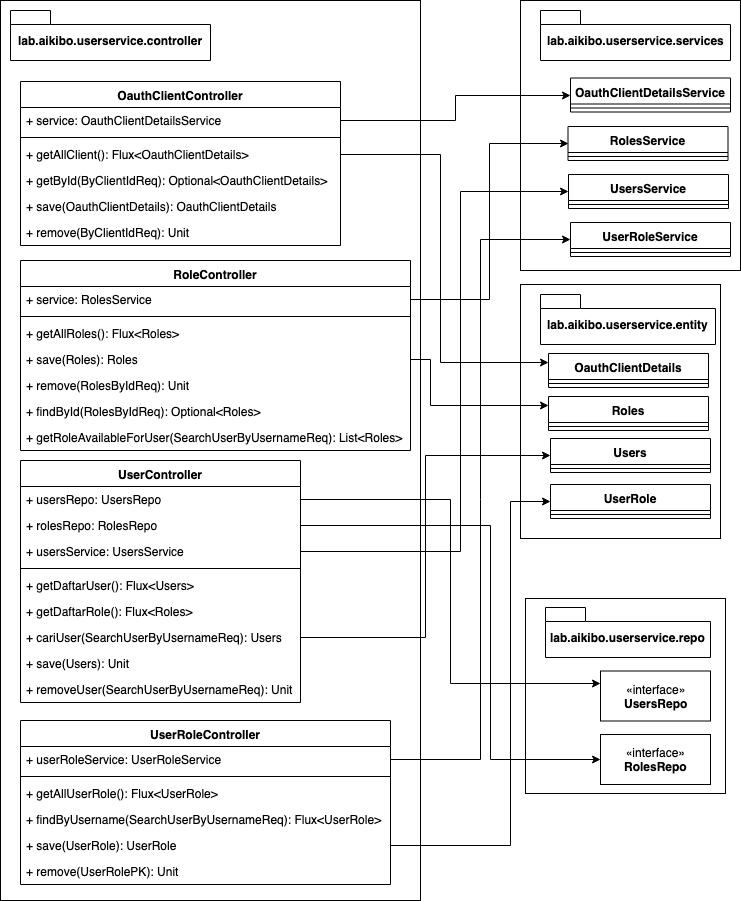

The diagram above was exported from draw.io. Its source (the exported page's mxGraphModel, read from the mxfile embedded in the PNG):
<mxGraphModel dx="918" dy="576" grid="1" gridSize="10" guides="1" tooltips="1" connect="1" arrows="1" fold="1" page="1" pageScale="1" pageWidth="850" pageHeight="1100" math="0" shadow="0">
  <root>
    <mxCell id="DzM-etyamxbakMJpvXOi-0" />
    <mxCell id="DzM-etyamxbakMJpvXOi-1" parent="DzM-etyamxbakMJpvXOi-0" />
    <mxCell id="DzM-etyamxbakMJpvXOi-2" value="" style="rounded=0;whiteSpace=wrap;html=1;" vertex="1" parent="DzM-etyamxbakMJpvXOi-1">
      <mxGeometry x="20" y="20" width="420" height="900" as="geometry" />
    </mxCell>
    <mxCell id="DzM-etyamxbakMJpvXOi-3" value="lab.aikibo.userservice.controller" style="shape=folder;fontStyle=1;spacingTop=10;tabWidth=40;tabHeight=14;tabPosition=left;html=1;" vertex="1" parent="DzM-etyamxbakMJpvXOi-1">
      <mxGeometry x="30" y="30" width="200" height="50" as="geometry" />
    </mxCell>
    <mxCell id="DzM-etyamxbakMJpvXOi-4" value="OauthClientController" style="swimlane;fontStyle=1;align=center;verticalAlign=top;childLayout=stackLayout;horizontal=1;startSize=26;horizontalStack=0;resizeParent=1;resizeParentMax=0;resizeLast=0;collapsible=1;marginBottom=0;" vertex="1" parent="DzM-etyamxbakMJpvXOi-1">
      <mxGeometry x="40" y="101" width="320" height="164" as="geometry" />
    </mxCell>
    <mxCell id="DzM-etyamxbakMJpvXOi-5" value="+ service: OauthClientDetailsService" style="text;strokeColor=none;fillColor=none;align=left;verticalAlign=top;spacingLeft=4;spacingRight=4;overflow=hidden;rotatable=0;points=[[0,0.5],[1,0.5]];portConstraint=eastwest;" vertex="1" parent="DzM-etyamxbakMJpvXOi-4">
      <mxGeometry y="26" width="320" height="26" as="geometry" />
    </mxCell>
    <mxCell id="DzM-etyamxbakMJpvXOi-6" value="" style="line;strokeWidth=1;fillColor=none;align=left;verticalAlign=middle;spacingTop=-1;spacingLeft=3;spacingRight=3;rotatable=0;labelPosition=right;points=[];portConstraint=eastwest;" vertex="1" parent="DzM-etyamxbakMJpvXOi-4">
      <mxGeometry y="52" width="320" height="8" as="geometry" />
    </mxCell>
    <mxCell id="DzM-etyamxbakMJpvXOi-7" value="+ getAllClient(): Flux&lt;OauthClientDetails&gt;" style="text;strokeColor=none;fillColor=none;align=left;verticalAlign=top;spacingLeft=4;spacingRight=4;overflow=hidden;rotatable=0;points=[[0,0.5],[1,0.5]];portConstraint=eastwest;" vertex="1" parent="DzM-etyamxbakMJpvXOi-4">
      <mxGeometry y="60" width="320" height="26" as="geometry" />
    </mxCell>
    <mxCell id="DzM-etyamxbakMJpvXOi-8" value="+ getById(ByClientIdReq): Optional&lt;OauthClientDetails&gt;" style="text;strokeColor=none;fillColor=none;align=left;verticalAlign=top;spacingLeft=4;spacingRight=4;overflow=hidden;rotatable=0;points=[[0,0.5],[1,0.5]];portConstraint=eastwest;" vertex="1" parent="DzM-etyamxbakMJpvXOi-4">
      <mxGeometry y="86" width="320" height="26" as="geometry" />
    </mxCell>
    <mxCell id="DzM-etyamxbakMJpvXOi-9" value="+ save(OauthClientDetails): OauthClientDetails" style="text;strokeColor=none;fillColor=none;align=left;verticalAlign=top;spacingLeft=4;spacingRight=4;overflow=hidden;rotatable=0;points=[[0,0.5],[1,0.5]];portConstraint=eastwest;" vertex="1" parent="DzM-etyamxbakMJpvXOi-4">
      <mxGeometry y="112" width="320" height="26" as="geometry" />
    </mxCell>
    <mxCell id="DzM-etyamxbakMJpvXOi-10" value="+ remove(ByClientIdReq): Unit" style="text;strokeColor=none;fillColor=none;align=left;verticalAlign=top;spacingLeft=4;spacingRight=4;overflow=hidden;rotatable=0;points=[[0,0.5],[1,0.5]];portConstraint=eastwest;" vertex="1" parent="DzM-etyamxbakMJpvXOi-4">
      <mxGeometry y="138" width="320" height="26" as="geometry" />
    </mxCell>
    <mxCell id="DzM-etyamxbakMJpvXOi-11" value="RoleController" style="swimlane;fontStyle=1;align=center;verticalAlign=top;childLayout=stackLayout;horizontal=1;startSize=26;horizontalStack=0;resizeParent=1;resizeParentMax=0;resizeLast=0;collapsible=1;marginBottom=0;" vertex="1" parent="DzM-etyamxbakMJpvXOi-1">
      <mxGeometry x="40" y="280" width="390" height="190" as="geometry" />
    </mxCell>
    <mxCell id="DzM-etyamxbakMJpvXOi-12" value="+ service: RolesService" style="text;strokeColor=none;fillColor=none;align=left;verticalAlign=top;spacingLeft=4;spacingRight=4;overflow=hidden;rotatable=0;points=[[0,0.5],[1,0.5]];portConstraint=eastwest;" vertex="1" parent="DzM-etyamxbakMJpvXOi-11">
      <mxGeometry y="26" width="390" height="26" as="geometry" />
    </mxCell>
    <mxCell id="DzM-etyamxbakMJpvXOi-13" value="" style="line;strokeWidth=1;fillColor=none;align=left;verticalAlign=middle;spacingTop=-1;spacingLeft=3;spacingRight=3;rotatable=0;labelPosition=right;points=[];portConstraint=eastwest;" vertex="1" parent="DzM-etyamxbakMJpvXOi-11">
      <mxGeometry y="52" width="390" height="8" as="geometry" />
    </mxCell>
    <mxCell id="DzM-etyamxbakMJpvXOi-14" value="+ getAllRoles(): Flux&lt;Roles&gt;" style="text;strokeColor=none;fillColor=none;align=left;verticalAlign=top;spacingLeft=4;spacingRight=4;overflow=hidden;rotatable=0;points=[[0,0.5],[1,0.5]];portConstraint=eastwest;" vertex="1" parent="DzM-etyamxbakMJpvXOi-11">
      <mxGeometry y="60" width="390" height="26" as="geometry" />
    </mxCell>
    <mxCell id="DzM-etyamxbakMJpvXOi-15" value="+ save(Roles): Roles" style="text;strokeColor=none;fillColor=none;align=left;verticalAlign=top;spacingLeft=4;spacingRight=4;overflow=hidden;rotatable=0;points=[[0,0.5],[1,0.5]];portConstraint=eastwest;" vertex="1" parent="DzM-etyamxbakMJpvXOi-11">
      <mxGeometry y="86" width="390" height="26" as="geometry" />
    </mxCell>
    <mxCell id="DzM-etyamxbakMJpvXOi-16" value="+ remove(RolesByIdReq): Unit" style="text;strokeColor=none;fillColor=none;align=left;verticalAlign=top;spacingLeft=4;spacingRight=4;overflow=hidden;rotatable=0;points=[[0,0.5],[1,0.5]];portConstraint=eastwest;" vertex="1" parent="DzM-etyamxbakMJpvXOi-11">
      <mxGeometry y="112" width="390" height="26" as="geometry" />
    </mxCell>
    <mxCell id="DzM-etyamxbakMJpvXOi-17" value="+ findById(RolesByIdReq): Optional&lt;Roles&gt;" style="text;strokeColor=none;fillColor=none;align=left;verticalAlign=top;spacingLeft=4;spacingRight=4;overflow=hidden;rotatable=0;points=[[0,0.5],[1,0.5]];portConstraint=eastwest;" vertex="1" parent="DzM-etyamxbakMJpvXOi-11">
      <mxGeometry y="138" width="390" height="26" as="geometry" />
    </mxCell>
    <mxCell id="DzM-etyamxbakMJpvXOi-18" value="+ getRoleAvailableForUser(SearchUserByUsernameReq): List&lt;Roles&gt;" style="text;strokeColor=none;fillColor=none;align=left;verticalAlign=top;spacingLeft=4;spacingRight=4;overflow=hidden;rotatable=0;points=[[0,0.5],[1,0.5]];portConstraint=eastwest;" vertex="1" parent="DzM-etyamxbakMJpvXOi-11">
      <mxGeometry y="164" width="390" height="26" as="geometry" />
    </mxCell>
    <mxCell id="DzM-etyamxbakMJpvXOi-19" value="UserController" style="swimlane;fontStyle=1;align=center;verticalAlign=top;childLayout=stackLayout;horizontal=1;startSize=26;horizontalStack=0;resizeParent=1;resizeParentMax=0;resizeLast=0;collapsible=1;marginBottom=0;" vertex="1" parent="DzM-etyamxbakMJpvXOi-1">
      <mxGeometry x="40" y="480" width="280" height="242" as="geometry" />
    </mxCell>
    <mxCell id="DzM-etyamxbakMJpvXOi-20" value="+ usersRepo: UsersRepo" style="text;strokeColor=none;fillColor=none;align=left;verticalAlign=top;spacingLeft=4;spacingRight=4;overflow=hidden;rotatable=0;points=[[0,0.5],[1,0.5]];portConstraint=eastwest;" vertex="1" parent="DzM-etyamxbakMJpvXOi-19">
      <mxGeometry y="26" width="280" height="26" as="geometry" />
    </mxCell>
    <mxCell id="DzM-etyamxbakMJpvXOi-23" value="+ rolesRepo: RolesRepo" style="text;strokeColor=none;fillColor=none;align=left;verticalAlign=top;spacingLeft=4;spacingRight=4;overflow=hidden;rotatable=0;points=[[0,0.5],[1,0.5]];portConstraint=eastwest;" vertex="1" parent="DzM-etyamxbakMJpvXOi-19">
      <mxGeometry y="52" width="280" height="26" as="geometry" />
    </mxCell>
    <mxCell id="DzM-etyamxbakMJpvXOi-24" value="+ usersService: UsersService" style="text;strokeColor=none;fillColor=none;align=left;verticalAlign=top;spacingLeft=4;spacingRight=4;overflow=hidden;rotatable=0;points=[[0,0.5],[1,0.5]];portConstraint=eastwest;" vertex="1" parent="DzM-etyamxbakMJpvXOi-19">
      <mxGeometry y="78" width="280" height="26" as="geometry" />
    </mxCell>
    <mxCell id="DzM-etyamxbakMJpvXOi-21" value="" style="line;strokeWidth=1;fillColor=none;align=left;verticalAlign=middle;spacingTop=-1;spacingLeft=3;spacingRight=3;rotatable=0;labelPosition=right;points=[];portConstraint=eastwest;" vertex="1" parent="DzM-etyamxbakMJpvXOi-19">
      <mxGeometry y="104" width="280" height="8" as="geometry" />
    </mxCell>
    <mxCell id="DzM-etyamxbakMJpvXOi-22" value="+ getDaftarUser(): Flux&lt;Users&gt;" style="text;strokeColor=none;fillColor=none;align=left;verticalAlign=top;spacingLeft=4;spacingRight=4;overflow=hidden;rotatable=0;points=[[0,0.5],[1,0.5]];portConstraint=eastwest;" vertex="1" parent="DzM-etyamxbakMJpvXOi-19">
      <mxGeometry y="112" width="280" height="26" as="geometry" />
    </mxCell>
    <mxCell id="DzM-etyamxbakMJpvXOi-25" value="+ getDaftarRole(): Flux&lt;Roles&gt;" style="text;strokeColor=none;fillColor=none;align=left;verticalAlign=top;spacingLeft=4;spacingRight=4;overflow=hidden;rotatable=0;points=[[0,0.5],[1,0.5]];portConstraint=eastwest;" vertex="1" parent="DzM-etyamxbakMJpvXOi-19">
      <mxGeometry y="138" width="280" height="26" as="geometry" />
    </mxCell>
    <mxCell id="DzM-etyamxbakMJpvXOi-26" value="+ cariUser(SearchUserByUsernameReq): Users" style="text;strokeColor=none;fillColor=none;align=left;verticalAlign=top;spacingLeft=4;spacingRight=4;overflow=hidden;rotatable=0;points=[[0,0.5],[1,0.5]];portConstraint=eastwest;" vertex="1" parent="DzM-etyamxbakMJpvXOi-19">
      <mxGeometry y="164" width="280" height="26" as="geometry" />
    </mxCell>
    <mxCell id="DzM-etyamxbakMJpvXOi-27" value="+ save(Users): Unit" style="text;strokeColor=none;fillColor=none;align=left;verticalAlign=top;spacingLeft=4;spacingRight=4;overflow=hidden;rotatable=0;points=[[0,0.5],[1,0.5]];portConstraint=eastwest;" vertex="1" parent="DzM-etyamxbakMJpvXOi-19">
      <mxGeometry y="190" width="280" height="26" as="geometry" />
    </mxCell>
    <mxCell id="DzM-etyamxbakMJpvXOi-28" value="+ removeUser(SearchUserByUsernameReq): Unit" style="text;strokeColor=none;fillColor=none;align=left;verticalAlign=top;spacingLeft=4;spacingRight=4;overflow=hidden;rotatable=0;points=[[0,0.5],[1,0.5]];portConstraint=eastwest;" vertex="1" parent="DzM-etyamxbakMJpvXOi-19">
      <mxGeometry y="216" width="280" height="26" as="geometry" />
    </mxCell>
    <mxCell id="DzM-etyamxbakMJpvXOi-29" value="UserRoleController" style="swimlane;fontStyle=1;align=center;verticalAlign=top;childLayout=stackLayout;horizontal=1;startSize=26;horizontalStack=0;resizeParent=1;resizeParentMax=0;resizeLast=0;collapsible=1;marginBottom=0;" vertex="1" parent="DzM-etyamxbakMJpvXOi-1">
      <mxGeometry x="40" y="740" width="370" height="164" as="geometry" />
    </mxCell>
    <mxCell id="DzM-etyamxbakMJpvXOi-30" value="+ userRoleService: UserRoleService" style="text;strokeColor=none;fillColor=none;align=left;verticalAlign=top;spacingLeft=4;spacingRight=4;overflow=hidden;rotatable=0;points=[[0,0.5],[1,0.5]];portConstraint=eastwest;" vertex="1" parent="DzM-etyamxbakMJpvXOi-29">
      <mxGeometry y="26" width="370" height="26" as="geometry" />
    </mxCell>
    <mxCell id="DzM-etyamxbakMJpvXOi-31" value="" style="line;strokeWidth=1;fillColor=none;align=left;verticalAlign=middle;spacingTop=-1;spacingLeft=3;spacingRight=3;rotatable=0;labelPosition=right;points=[];portConstraint=eastwest;" vertex="1" parent="DzM-etyamxbakMJpvXOi-29">
      <mxGeometry y="52" width="370" height="8" as="geometry" />
    </mxCell>
    <mxCell id="DzM-etyamxbakMJpvXOi-32" value="+ getAllUserRole(): Flux&lt;UserRole&gt;" style="text;strokeColor=none;fillColor=none;align=left;verticalAlign=top;spacingLeft=4;spacingRight=4;overflow=hidden;rotatable=0;points=[[0,0.5],[1,0.5]];portConstraint=eastwest;" vertex="1" parent="DzM-etyamxbakMJpvXOi-29">
      <mxGeometry y="60" width="370" height="26" as="geometry" />
    </mxCell>
    <mxCell id="DzM-etyamxbakMJpvXOi-33" value="+ findByUsername(SearchUserByUsernameReq): Flux&lt;UserRole&gt;" style="text;strokeColor=none;fillColor=none;align=left;verticalAlign=top;spacingLeft=4;spacingRight=4;overflow=hidden;rotatable=0;points=[[0,0.5],[1,0.5]];portConstraint=eastwest;" vertex="1" parent="DzM-etyamxbakMJpvXOi-29">
      <mxGeometry y="86" width="370" height="26" as="geometry" />
    </mxCell>
    <mxCell id="DzM-etyamxbakMJpvXOi-34" value="+ save(UserRole): UserRole" style="text;strokeColor=none;fillColor=none;align=left;verticalAlign=top;spacingLeft=4;spacingRight=4;overflow=hidden;rotatable=0;points=[[0,0.5],[1,0.5]];portConstraint=eastwest;" vertex="1" parent="DzM-etyamxbakMJpvXOi-29">
      <mxGeometry y="112" width="370" height="26" as="geometry" />
    </mxCell>
    <mxCell id="DzM-etyamxbakMJpvXOi-35" value="+ remove(UserRolePK): Unit" style="text;strokeColor=none;fillColor=none;align=left;verticalAlign=top;spacingLeft=4;spacingRight=4;overflow=hidden;rotatable=0;points=[[0,0.5],[1,0.5]];portConstraint=eastwest;" vertex="1" parent="DzM-etyamxbakMJpvXOi-29">
      <mxGeometry y="138" width="370" height="26" as="geometry" />
    </mxCell>
    <mxCell id="DzM-etyamxbakMJpvXOi-36" value="" style="rounded=0;whiteSpace=wrap;html=1;" vertex="1" parent="DzM-etyamxbakMJpvXOi-1">
      <mxGeometry x="540" y="20" width="220" height="270" as="geometry" />
    </mxCell>
    <mxCell id="DzM-etyamxbakMJpvXOi-37" value="lab.aikibo.userservice.services" style="shape=folder;fontStyle=1;spacingTop=10;tabWidth=40;tabHeight=14;tabPosition=left;html=1;" vertex="1" parent="DzM-etyamxbakMJpvXOi-1">
      <mxGeometry x="560" y="30" width="190" height="50" as="geometry" />
    </mxCell>
    <mxCell id="DzM-etyamxbakMJpvXOi-38" value="OauthClientDetailsService" style="swimlane;fontStyle=1;align=center;verticalAlign=top;childLayout=stackLayout;horizontal=1;startSize=26;horizontalStack=0;resizeParent=1;resizeParentMax=0;resizeLast=0;collapsible=1;marginBottom=0;" vertex="1" parent="DzM-etyamxbakMJpvXOi-1">
      <mxGeometry x="590" y="97.5" width="160" height="34" as="geometry" />
    </mxCell>
    <mxCell id="DzM-etyamxbakMJpvXOi-40" value="" style="line;strokeWidth=1;fillColor=none;align=left;verticalAlign=middle;spacingTop=-1;spacingLeft=3;spacingRight=3;rotatable=0;labelPosition=right;points=[];portConstraint=eastwest;" vertex="1" parent="DzM-etyamxbakMJpvXOi-38">
      <mxGeometry y="26" width="160" height="8" as="geometry" />
    </mxCell>
    <mxCell id="DzM-etyamxbakMJpvXOi-42" style="edgeStyle=orthogonalEdgeStyle;rounded=0;orthogonalLoop=1;jettySize=auto;html=1;entryX=0;entryY=0.5;entryDx=0;entryDy=0;" edge="1" parent="DzM-etyamxbakMJpvXOi-1" source="DzM-etyamxbakMJpvXOi-5" target="DzM-etyamxbakMJpvXOi-38">
      <mxGeometry relative="1" as="geometry" />
    </mxCell>
    <mxCell id="DzM-etyamxbakMJpvXOi-43" value="" style="rounded=0;whiteSpace=wrap;html=1;" vertex="1" parent="DzM-etyamxbakMJpvXOi-1">
      <mxGeometry x="540" y="304" width="200" height="254" as="geometry" />
    </mxCell>
    <mxCell id="DzM-etyamxbakMJpvXOi-44" value="lab.aikibo.userservice.entity" style="shape=folder;fontStyle=1;spacingTop=10;tabWidth=40;tabHeight=14;tabPosition=left;html=1;" vertex="1" parent="DzM-etyamxbakMJpvXOi-1">
      <mxGeometry x="560" y="314" width="175" height="50" as="geometry" />
    </mxCell>
    <mxCell id="DzM-etyamxbakMJpvXOi-45" value="OauthClientDetails" style="swimlane;fontStyle=1;align=center;verticalAlign=top;childLayout=stackLayout;horizontal=1;startSize=26;horizontalStack=0;resizeParent=1;resizeParentMax=0;resizeLast=0;collapsible=1;marginBottom=0;" vertex="1" parent="DzM-etyamxbakMJpvXOi-1">
      <mxGeometry x="568" y="373" width="160" height="34" as="geometry" />
    </mxCell>
    <mxCell id="DzM-etyamxbakMJpvXOi-47" value="" style="line;strokeWidth=1;fillColor=none;align=left;verticalAlign=middle;spacingTop=-1;spacingLeft=3;spacingRight=3;rotatable=0;labelPosition=right;points=[];portConstraint=eastwest;" vertex="1" parent="DzM-etyamxbakMJpvXOi-45">
      <mxGeometry y="26" width="160" height="8" as="geometry" />
    </mxCell>
    <mxCell id="DzM-etyamxbakMJpvXOi-49" style="edgeStyle=orthogonalEdgeStyle;rounded=0;orthogonalLoop=1;jettySize=auto;html=1;entryX=0;entryY=0.25;entryDx=0;entryDy=0;" edge="1" parent="DzM-etyamxbakMJpvXOi-1" source="DzM-etyamxbakMJpvXOi-7" target="DzM-etyamxbakMJpvXOi-45">
      <mxGeometry relative="1" as="geometry">
        <Array as="points">
          <mxPoint x="460" y="174" />
          <mxPoint x="460" y="382" />
        </Array>
      </mxGeometry>
    </mxCell>
    <mxCell id="DzM-etyamxbakMJpvXOi-50" value="RolesService" style="swimlane;fontStyle=1;align=center;verticalAlign=top;childLayout=stackLayout;horizontal=1;startSize=26;horizontalStack=0;resizeParent=1;resizeParentMax=0;resizeLast=0;collapsible=1;marginBottom=0;" vertex="1" parent="DzM-etyamxbakMJpvXOi-1">
      <mxGeometry x="587.5" y="146" width="160" height="34" as="geometry" />
    </mxCell>
    <mxCell id="DzM-etyamxbakMJpvXOi-52" value="" style="line;strokeWidth=1;fillColor=none;align=left;verticalAlign=middle;spacingTop=-1;spacingLeft=3;spacingRight=3;rotatable=0;labelPosition=right;points=[];portConstraint=eastwest;" vertex="1" parent="DzM-etyamxbakMJpvXOi-50">
      <mxGeometry y="26" width="160" height="8" as="geometry" />
    </mxCell>
    <mxCell id="DzM-etyamxbakMJpvXOi-54" style="edgeStyle=orthogonalEdgeStyle;rounded=0;orthogonalLoop=1;jettySize=auto;html=1;entryX=0;entryY=0.5;entryDx=0;entryDy=0;" edge="1" parent="DzM-etyamxbakMJpvXOi-1" source="DzM-etyamxbakMJpvXOi-12" target="DzM-etyamxbakMJpvXOi-50">
      <mxGeometry relative="1" as="geometry" />
    </mxCell>
    <mxCell id="DzM-etyamxbakMJpvXOi-55" value="Roles" style="swimlane;fontStyle=1;align=center;verticalAlign=top;childLayout=stackLayout;horizontal=1;startSize=26;horizontalStack=0;resizeParent=1;resizeParentMax=0;resizeLast=0;collapsible=1;marginBottom=0;" vertex="1" parent="DzM-etyamxbakMJpvXOi-1">
      <mxGeometry x="568" y="416" width="160" height="34" as="geometry" />
    </mxCell>
    <mxCell id="DzM-etyamxbakMJpvXOi-57" value="" style="line;strokeWidth=1;fillColor=none;align=left;verticalAlign=middle;spacingTop=-1;spacingLeft=3;spacingRight=3;rotatable=0;labelPosition=right;points=[];portConstraint=eastwest;" vertex="1" parent="DzM-etyamxbakMJpvXOi-55">
      <mxGeometry y="26" width="160" height="8" as="geometry" />
    </mxCell>
    <mxCell id="DzM-etyamxbakMJpvXOi-59" style="edgeStyle=orthogonalEdgeStyle;rounded=0;orthogonalLoop=1;jettySize=auto;html=1;entryX=0;entryY=0.25;entryDx=0;entryDy=0;" edge="1" parent="DzM-etyamxbakMJpvXOi-1" source="DzM-etyamxbakMJpvXOi-15" target="DzM-etyamxbakMJpvXOi-55">
      <mxGeometry relative="1" as="geometry">
        <Array as="points">
          <mxPoint x="450" y="379" />
          <mxPoint x="450" y="425" />
        </Array>
      </mxGeometry>
    </mxCell>
    <mxCell id="DzM-etyamxbakMJpvXOi-60" value="UsersService" style="swimlane;fontStyle=1;align=center;verticalAlign=top;childLayout=stackLayout;horizontal=1;startSize=26;horizontalStack=0;resizeParent=1;resizeParentMax=0;resizeLast=0;collapsible=1;marginBottom=0;" vertex="1" parent="DzM-etyamxbakMJpvXOi-1">
      <mxGeometry x="588" y="194" width="160" height="34" as="geometry" />
    </mxCell>
    <mxCell id="DzM-etyamxbakMJpvXOi-62" value="" style="line;strokeWidth=1;fillColor=none;align=left;verticalAlign=middle;spacingTop=-1;spacingLeft=3;spacingRight=3;rotatable=0;labelPosition=right;points=[];portConstraint=eastwest;" vertex="1" parent="DzM-etyamxbakMJpvXOi-60">
      <mxGeometry y="26" width="160" height="8" as="geometry" />
    </mxCell>
    <mxCell id="DzM-etyamxbakMJpvXOi-64" style="edgeStyle=orthogonalEdgeStyle;rounded=0;orthogonalLoop=1;jettySize=auto;html=1;entryX=0;entryY=0.5;entryDx=0;entryDy=0;" edge="1" parent="DzM-etyamxbakMJpvXOi-1" source="DzM-etyamxbakMJpvXOi-24" target="DzM-etyamxbakMJpvXOi-60">
      <mxGeometry relative="1" as="geometry">
        <Array as="points">
          <mxPoint x="480" y="571" />
          <mxPoint x="480" y="211" />
        </Array>
      </mxGeometry>
    </mxCell>
    <mxCell id="DzM-etyamxbakMJpvXOi-65" value="" style="rounded=0;whiteSpace=wrap;html=1;" vertex="1" parent="DzM-etyamxbakMJpvXOi-1">
      <mxGeometry x="545" y="618" width="200" height="195" as="geometry" />
    </mxCell>
    <mxCell id="DzM-etyamxbakMJpvXOi-66" value="lab.aikibo.userservice.repo" style="shape=folder;fontStyle=1;spacingTop=10;tabWidth=40;tabHeight=14;tabPosition=left;html=1;" vertex="1" parent="DzM-etyamxbakMJpvXOi-1">
      <mxGeometry x="565" y="627" width="165" height="50" as="geometry" />
    </mxCell>
    <mxCell id="DzM-etyamxbakMJpvXOi-67" value="«interface»&lt;br&gt;&lt;b&gt;UsersRepo&lt;/b&gt;" style="html=1;" vertex="1" parent="DzM-etyamxbakMJpvXOi-1">
      <mxGeometry x="620" y="690.5" width="110" height="50" as="geometry" />
    </mxCell>
    <mxCell id="DzM-etyamxbakMJpvXOi-68" value="«interface»&lt;br&gt;&lt;b&gt;RolesRepo&lt;/b&gt;" style="html=1;" vertex="1" parent="DzM-etyamxbakMJpvXOi-1">
      <mxGeometry x="620" y="754" width="110" height="50" as="geometry" />
    </mxCell>
    <mxCell id="DzM-etyamxbakMJpvXOi-69" style="edgeStyle=orthogonalEdgeStyle;rounded=0;orthogonalLoop=1;jettySize=auto;html=1;entryX=0;entryY=0.25;entryDx=0;entryDy=0;" edge="1" parent="DzM-etyamxbakMJpvXOi-1" source="DzM-etyamxbakMJpvXOi-20" target="DzM-etyamxbakMJpvXOi-67">
      <mxGeometry relative="1" as="geometry" />
    </mxCell>
    <mxCell id="DzM-etyamxbakMJpvXOi-70" style="edgeStyle=orthogonalEdgeStyle;rounded=0;orthogonalLoop=1;jettySize=auto;html=1;entryX=0;entryY=0.5;entryDx=0;entryDy=0;" edge="1" parent="DzM-etyamxbakMJpvXOi-1" source="DzM-etyamxbakMJpvXOi-23" target="DzM-etyamxbakMJpvXOi-68">
      <mxGeometry relative="1" as="geometry">
        <Array as="points">
          <mxPoint x="510" y="545" />
          <mxPoint x="510" y="779" />
        </Array>
      </mxGeometry>
    </mxCell>
    <mxCell id="DzM-etyamxbakMJpvXOi-71" value="Users" style="swimlane;fontStyle=1;align=center;verticalAlign=top;childLayout=stackLayout;horizontal=1;startSize=26;horizontalStack=0;resizeParent=1;resizeParentMax=0;resizeLast=0;collapsible=1;marginBottom=0;" vertex="1" parent="DzM-etyamxbakMJpvXOi-1">
      <mxGeometry x="570" y="458" width="160" height="34" as="geometry" />
    </mxCell>
    <mxCell id="DzM-etyamxbakMJpvXOi-73" value="" style="line;strokeWidth=1;fillColor=none;align=left;verticalAlign=middle;spacingTop=-1;spacingLeft=3;spacingRight=3;rotatable=0;labelPosition=right;points=[];portConstraint=eastwest;" vertex="1" parent="DzM-etyamxbakMJpvXOi-71">
      <mxGeometry y="26" width="160" height="8" as="geometry" />
    </mxCell>
    <mxCell id="DzM-etyamxbakMJpvXOi-75" style="edgeStyle=orthogonalEdgeStyle;rounded=0;orthogonalLoop=1;jettySize=auto;html=1;entryX=0;entryY=0.5;entryDx=0;entryDy=0;" edge="1" parent="DzM-etyamxbakMJpvXOi-1" source="DzM-etyamxbakMJpvXOi-26" target="DzM-etyamxbakMJpvXOi-71">
      <mxGeometry relative="1" as="geometry" />
    </mxCell>
    <mxCell id="DzM-etyamxbakMJpvXOi-76" value="UserRoleService" style="swimlane;fontStyle=1;align=center;verticalAlign=top;childLayout=stackLayout;horizontal=1;startSize=26;horizontalStack=0;resizeParent=1;resizeParentMax=0;resizeLast=0;collapsible=1;marginBottom=0;" vertex="1" parent="DzM-etyamxbakMJpvXOi-1">
      <mxGeometry x="590" y="242" width="160" height="34" as="geometry" />
    </mxCell>
    <mxCell id="DzM-etyamxbakMJpvXOi-78" value="" style="line;strokeWidth=1;fillColor=none;align=left;verticalAlign=middle;spacingTop=-1;spacingLeft=3;spacingRight=3;rotatable=0;labelPosition=right;points=[];portConstraint=eastwest;" vertex="1" parent="DzM-etyamxbakMJpvXOi-76">
      <mxGeometry y="26" width="160" height="8" as="geometry" />
    </mxCell>
    <mxCell id="DzM-etyamxbakMJpvXOi-80" style="edgeStyle=orthogonalEdgeStyle;rounded=0;orthogonalLoop=1;jettySize=auto;html=1;entryX=0;entryY=0.5;entryDx=0;entryDy=0;" edge="1" parent="DzM-etyamxbakMJpvXOi-1" source="DzM-etyamxbakMJpvXOi-30" target="DzM-etyamxbakMJpvXOi-76">
      <mxGeometry relative="1" as="geometry">
        <mxPoint x="590" y="320" as="targetPoint" />
      </mxGeometry>
    </mxCell>
    <mxCell id="DzM-etyamxbakMJpvXOi-81" value="UserRole" style="swimlane;fontStyle=1;align=center;verticalAlign=top;childLayout=stackLayout;horizontal=1;startSize=26;horizontalStack=0;resizeParent=1;resizeParentMax=0;resizeLast=0;collapsible=1;marginBottom=0;" vertex="1" parent="DzM-etyamxbakMJpvXOi-1">
      <mxGeometry x="570" y="504" width="160" height="34" as="geometry" />
    </mxCell>
    <mxCell id="DzM-etyamxbakMJpvXOi-83" value="" style="line;strokeWidth=1;fillColor=none;align=left;verticalAlign=middle;spacingTop=-1;spacingLeft=3;spacingRight=3;rotatable=0;labelPosition=right;points=[];portConstraint=eastwest;" vertex="1" parent="DzM-etyamxbakMJpvXOi-81">
      <mxGeometry y="26" width="160" height="8" as="geometry" />
    </mxCell>
    <mxCell id="DzM-etyamxbakMJpvXOi-85" style="edgeStyle=orthogonalEdgeStyle;rounded=0;orthogonalLoop=1;jettySize=auto;html=1;entryX=0;entryY=0.5;entryDx=0;entryDy=0;" edge="1" parent="DzM-etyamxbakMJpvXOi-1" source="DzM-etyamxbakMJpvXOi-34" target="DzM-etyamxbakMJpvXOi-81">
      <mxGeometry relative="1" as="geometry">
        <Array as="points">
          <mxPoint x="530" y="865" />
          <mxPoint x="530" y="521" />
        </Array>
      </mxGeometry>
    </mxCell>
  </root>
</mxGraphModel>